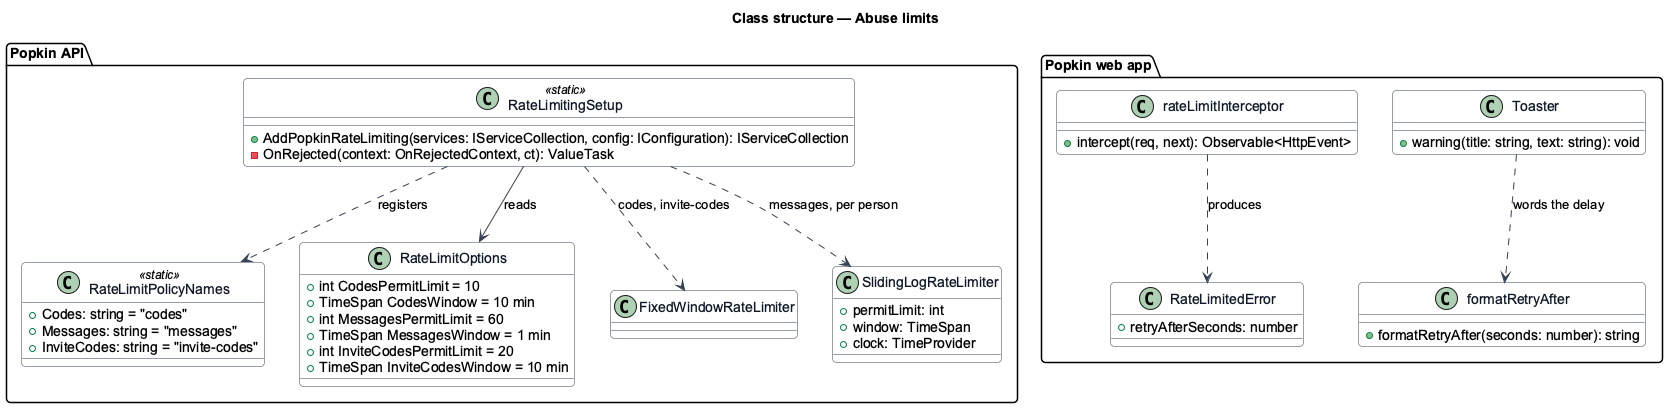

The diagram above was rendered by PlantUML. Its source (embedded in the PNG):
@startuml
skinparam backgroundColor #FFFFFF
skinparam shadowing false
skinparam roundcorner 8
skinparam defaultFontName Arial
skinparam ArrowColor #344054
skinparam class {
  BorderColor #344054
  FontColor #101828
  BackgroundColor #F9FAFB
}
title Class structure — Abuse limits

package "Popkin API" {
  class RateLimitPolicyNames <<static>> {
    +Codes: string = "codes"
    +Messages: string = "messages"
    +InviteCodes: string = "invite-codes"
  }
  class RateLimitingSetup <<static>> {
    +AddPopkinRateLimiting(services: IServiceCollection, config: IConfiguration): IServiceCollection
    -OnRejected(context: OnRejectedContext, ct): ValueTask
  }
  class RateLimitOptions {
    +int CodesPermitLimit = 10
    +TimeSpan CodesWindow = 10 min
    +int MessagesPermitLimit = 60
    +TimeSpan MessagesWindow = 1 min
    +int InviteCodesPermitLimit = 20
    +TimeSpan InviteCodesWindow = 10 min
  }
  class FixedWindowRateLimiter
  class SlidingLogRateLimiter {
    +permitLimit: int
    +window: TimeSpan
    +clock: TimeProvider
  }
}
package "Popkin web app" {
  class RateLimitedError {
    +retryAfterSeconds: number
  }
  class "rateLimitInterceptor" as icpt {
    +intercept(req, next): Observable<HttpEvent>
  }
  class "formatRetryAfter" as fmt {
    +formatRetryAfter(seconds: number): string
  }
  class Toaster {
    +warning(title: string, text: string): void
  }
}
RateLimitingSetup --> RateLimitOptions : reads
RateLimitingSetup ..> RateLimitPolicyNames : registers
RateLimitingSetup ..> FixedWindowRateLimiter : codes, invite-codes
RateLimitingSetup ..> SlidingLogRateLimiter : messages, per person
icpt ..> RateLimitedError : produces
Toaster ..> fmt : words the delay
@enduml